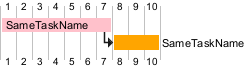

The diagram above was rendered by PlantUML. Its source (embedded in the PNG):
@startgantt
[SameTaskName] as [T1] lasts 7 days and is colored in pink
[SameTaskName] as [T2] lasts 3 days and is colored in orange
[T1] -> [T2]
@endgantt